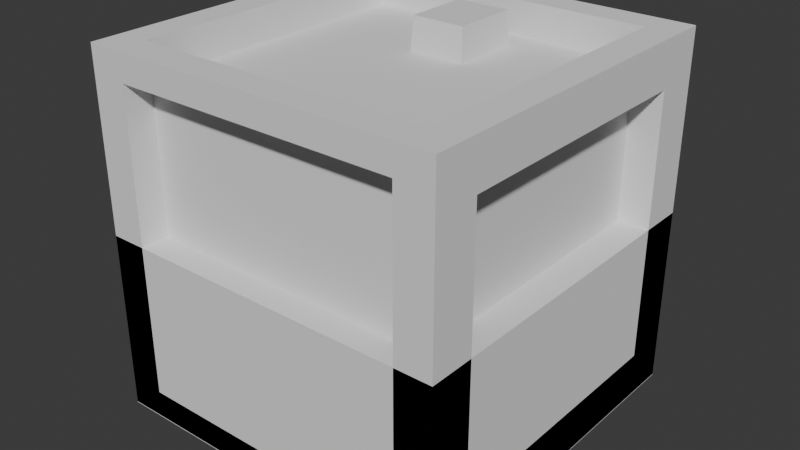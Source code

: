 # Source: GameJamAssets.blend  (saved by Blender 4.4.32; exported with 4.5.12 LTS)
import bpy
from mathutils import Matrix  # noqa: F401  (used for matrix-valued properties, if any)

bpy.ops.wm.read_factory_settings(use_empty=True)
scene = bpy.context.scene
scene.name = 'Scene'

# ---- collections
col_gamejamassets = bpy.data.collections.new('GameJamAssets'); scene.collection.children.link(col_gamejamassets)

# ---- world
world_world = bpy.data.worlds.new('World'); scene.world = world_world
world_world.use_nodes = True; world_world.node_tree.nodes.clear()
_N = world_world.node_tree.nodes; _L = world_world.node_tree.links
n0 = _N.new('ShaderNodeOutputWorld'); n0.name = 'World Output'; n0.location = (300, 300)
n1 = _N.new('ShaderNodeBackground'); n1.name = 'Background'; n1.location = (10, 300)
n1.inputs[0].default_value = (0.05088, 0.05088, 0.05088, 1.0)
_L.new(n1.outputs[0], n0.inputs[0])
n0.is_active_output = True
world_world.color = (0.05088, 0.05088, 0.05088)
world_world.sun_shadow_jitter_overblur = 0.0

# ---- meshes
me_cube_001 = bpy.data.meshes.new('Cube.001')
me_cube_001.from_pydata([(-0.5, -0.5, -0.5), (-0.5, -0.5, 0.5), (-0.5, 0.5, -0.5), (-0.5, 0.5, 0.5), (0.5, -0.5, -0.5), (0.5, -0.5, 0.5), (0.5, 0.5, -0.5), (0.5, 0.5, 0.5), (-0.5, 0.5, -0.5), (-0.5, -0.5, -0.5), (-0.5, -0.5, 0.5), (-0.5, 0.5, 0.5), (0.5, 0.5, -0.5), (0.5, 0.5, 0.5), (0.5, -0.5, -0.5), (0.5, -0.5, 0.5), (-0.5, 0.3716, -0.3734), (-0.5, -0.3716, -0.3734), (-0.5, -0.3716, 0.3734), (-0.5, 0.3716, 0.3734), (0.5, 0.3716, 0.3734), (0.5, 0.3716, -0.3734), (0.5, -0.3716, -0.3734), (0.5, -0.3716, 0.3734), (-0.4127, 0.3716, -0.3734), (-0.4127, -0.3716, -0.3734), (-0.4127, -0.3716, 0.3734), (-0.4127, 0.3716, 0.3734), (0.4127, 0.3716, 0.3734), (0.4127, 0.3716, -0.3734), (0.4127, -0.3716, -0.3734), (0.4127, -0.3716, 0.3734), (-0.3981, -0.5, -0.4235), (-0.3981, -0.5, 0.4235), (-0.3981, 0.5, 0.4235), (-0.3981, 0.5, -0.4235), (0.3981, 0.5, -0.4235), (0.3981, 0.5, 0.4235), (0.3981, -0.5, 0.4235), (0.3981, -0.5, -0.4235), (-0.3981, -0.4198, -0.4235), (-0.3981, -0.4198, 0.4235), (-0.3981, 0.4198, 0.4235), (-0.3981, 0.4198, -0.4235), (0.3981, 0.4198, -0.4235), (0.3981, 0.4198, 0.4235), (0.3981, -0.4198, 0.4235), (0.3981, -0.4198, -0.4235), (-0.4117, 0.413, -0.5), (-0.4117, -0.413, -0.5), (-0.4117, -0.413, 0.5), (-0.4117, 0.413, 0.5), (0.4117, 0.413, -0.5), (0.4117, 0.413, 0.5), (0.4117, -0.413, -0.5), (0.4117, -0.413, 0.5), (-0.4117, 0.413, -0.4061), (-0.4117, -0.413, -0.4061), (-0.4117, -0.413, 0.4061), (-0.4117, 0.413, 0.4061), (0.4117, 0.413, -0.4061), (0.4117, 0.413, 0.4061), (0.4117, -0.413, -0.4061), (0.4117, -0.413, 0.4061)], [], [(1, 3, 11, 10), (6, 2, 8, 12), (7, 5, 15, 13), (0, 4, 14, 9), (3, 1, 50, 51), (2, 6, 52, 48), (8, 9, 17, 16), (8, 11, 34, 35), (10, 11, 19, 18), (11, 13, 37, 34), (5, 1, 10, 15), (2, 0, 9, 8), (4, 6, 12, 14), (3, 7, 13, 11), (23, 22, 30, 31), (16, 17, 25, 24), (15, 14, 22, 23), (14, 12, 21, 22), (11, 8, 16, 19), (9, 10, 18, 17), (13, 15, 23, 20), (12, 13, 20, 21), (25, 26, 27, 24), (29, 28, 31, 30), (22, 21, 29, 30), (19, 16, 24, 27), (17, 18, 26, 25), (20, 23, 31, 28), (21, 20, 28, 29), (18, 19, 27, 26), (32, 39, 47, 40), (35, 34, 42, 43), (10, 9, 32, 33), (9, 14, 39, 32), (13, 12, 36, 37), (12, 8, 35, 36), (15, 10, 33, 38), (14, 15, 38, 39), (43, 42, 45, 44), (47, 46, 41, 40), (37, 36, 44, 45), (36, 35, 43, 44), (33, 32, 40, 41), (38, 33, 41, 46), (39, 38, 46, 47), (34, 37, 45, 42), (49, 48, 56, 57), (48, 52, 60, 56), (1, 5, 55, 50), (0, 2, 48, 49), (6, 4, 54, 52), (7, 3, 51, 53), (4, 0, 49, 54), (5, 7, 53, 55), (56, 60, 62, 57), (61, 59, 58, 63), (50, 55, 63, 58), (55, 53, 61, 63), (53, 51, 59, 61), (51, 50, 58, 59), (54, 49, 57, 62), (52, 54, 62, 60)])
_uv = me_cube_001.uv_layers.new(name='UVMap')
_uv.uv.foreach_set('vector', [0.875, 0.75, 0.875, 0.5, 0.875, 0.5, 0.875, 0.75, 0.375, 0.5, 0.125, 0.5, 0.125, 0.5, 0.375, 0.5, 0.625, 0.5, 0.625, 0.75, 0.625, 0.75, 0.625, 0.5, 0.125, 0.75, 0.375, 0.75, 0.375, 0.75, 0.125, 0.75, 0.875, 0.5, 0.875, 0.75, 0.875, 0.75, 0.875, 0.5, 0.125, 0.5, 0.375, 0.5, 0.375, 0.5, 0.125, 0.5, 0.125, 0.5, 0.125, 0.75, 0.125, 0.75, 0.125, 0.5, 0.375, 0.25, 0.625, 0.25, 0.625, 0.25, 0.375, 0.25, 0.875, 0.75, 0.875, 0.5, 0.875, 0.5, 0.875, 0.75, 0.875, 0.5, 0.625, 0.5, 0.625, 0.5, 0.875, 0.5, 0.625, 0.75, 0.875, 0.75, 0.875, 0.75, 0.625, 0.75, 0.125, 0.5, 0.125, 0.75, 0.125, 0.75, 0.125, 0.5, 0.375, 0.75, 0.375, 0.5, 0.375, 0.5, 0.375, 0.75, 0.875, 0.5, 0.625, 0.5, 0.625, 0.5, 0.875, 0.5, 0.625, 0.75, 0.375, 0.75, 0.375, 0.75, 0.625, 0.75, 0.125, 0.5, 0.125, 0.75, 0.125, 0.75, 0.125, 0.5, 0.625, 0.75, 0.375, 0.75, 0.375, 0.75, 0.625, 0.75, 0.375, 0.75, 0.375, 0.5, 0.375, 0.5, 0.375, 0.75, 0.625, 0.25, 0.375, 0.25, 0.375, 0.25, 0.625, 0.25, 0.375, 1.0, 0.625, 1.0, 0.625, 1.0, 0.375, 1.0, 0.625, 0.5, 0.625, 0.75, 0.625, 0.75, 0.625, 0.5, 0.375, 0.5, 0.625, 0.5, 0.625, 0.5, 0.375, 0.5, 0.375, 0.0, 0.625, 0.0, 0.625, 0.25, 0.375, 0.25, 0.375, 0.5, 0.625, 0.5, 0.625, 0.75, 0.375, 0.75, 0.375, 0.75, 0.375, 0.5, 0.375, 0.5, 0.375, 0.75, 0.625, 0.25, 0.375, 0.25, 0.375, 0.25, 0.625, 0.25, 0.375, 1.0, 0.625, 1.0, 0.625, 1.0, 0.375, 1.0, 0.625, 0.5, 0.625, 0.75, 0.625, 0.75, 0.625, 0.5, 0.375, 0.5, 0.625, 0.5, 0.625, 0.5, 0.375, 0.5, 0.875, 0.75, 0.875, 0.5, 0.875, 0.5, 0.875, 0.75, 0.125, 0.75, 0.375, 0.75, 0.375, 0.75, 0.125, 0.75, 0.375, 0.25, 0.625, 0.25, 0.625, 0.25, 0.375, 0.25, 0.625, 1.0, 0.375, 1.0, 0.375, 1.0, 0.625, 1.0, 0.125, 0.75, 0.375, 0.75, 0.375, 0.75, 0.125, 0.75, 0.625, 0.5, 0.375, 0.5, 0.375, 0.5, 0.625, 0.5, 0.375, 0.5, 0.125, 0.5, 0.125, 0.5, 0.375, 0.5, 0.625, 0.75, 0.875, 0.75, 0.875, 0.75, 0.625, 0.75, 0.375, 0.75, 0.625, 0.75, 0.625, 0.75, 0.375, 0.75, 0.375, 0.25, 0.625, 0.25, 0.625, 0.5, 0.375, 0.5, 0.375, 0.75, 0.625, 0.75, 0.625, 1.0, 0.375, 1.0, 0.625, 0.5, 0.375, 0.5, 0.375, 0.5, 0.625, 0.5, 0.375, 0.5, 0.125, 0.5, 0.125, 0.5, 0.375, 0.5, 0.625, 1.0, 0.375, 1.0, 0.375, 1.0, 0.625, 1.0, 0.625, 0.75, 0.875, 0.75, 0.875, 0.75, 0.625, 0.75, 0.375, 0.75, 0.625, 0.75, 0.625, 0.75, 0.375, 0.75, 0.875, 0.5, 0.625, 0.5, 0.625, 0.5, 0.875, 0.5, 0.125, 0.75, 0.125, 0.5, 0.125, 0.5, 0.125, 0.75, 0.125, 0.5, 0.375, 0.5, 0.375, 0.5, 0.125, 0.5, 0.875, 0.75, 0.625, 0.75, 0.625, 0.75, 0.875, 0.75, 0.125, 0.75, 0.125, 0.5, 0.125, 0.5, 0.125, 0.75, 0.375, 0.5, 0.375, 0.75, 0.375, 0.75, 0.375, 0.5, 0.625, 0.5, 0.875, 0.5, 0.875, 0.5, 0.625, 0.5, 0.375, 0.75, 0.125, 0.75, 0.125, 0.75, 0.375, 0.75, 0.625, 0.75, 0.625, 0.5, 0.625, 0.5, 0.625, 0.75, 0.125, 0.5, 0.375, 0.5, 0.375, 0.75, 0.125, 0.75, 0.625, 0.5, 0.875, 0.5, 0.875, 0.75, 0.625, 0.75, 0.875, 0.75, 0.625, 0.75, 0.625, 0.75, 0.875, 0.75, 0.625, 0.75, 0.625, 0.5, 0.625, 0.5, 0.625, 0.75, 0.625, 0.5, 0.875, 0.5, 0.875, 0.5, 0.625, 0.5, 0.875, 0.5, 0.875, 0.75, 0.875, 0.75, 0.875, 0.5, 0.375, 0.75, 0.125, 0.75, 0.125, 0.75, 0.375, 0.75, 0.375, 0.5, 0.375, 0.75, 0.375, 0.75, 0.375, 0.5])
me_cube_001.update()
me_cube_002 = bpy.data.meshes.new('Cube.002')
me_cube_002.from_pydata([(-0.5, -0.5, -0.252), (-0.5, -0.5, 0.252), (-0.5, 0.5, -0.252), (-0.5, 0.5, 0.252), (0.5, -0.5, -0.252), (0.5, -0.5, 0.252), (0.5, 0.5, -0.252), (0.5, 0.5, 0.252), (0.3, 0.5, -0.252), (0.1, 0.5, -0.252), (-0.1, 0.5, -0.252), (-0.3, 0.5, -0.252), (-0.3, 0.5, 0.252), (-0.1, 0.5, 0.252), (0.1, 0.5, 0.252), (0.3, 0.5, 0.252), (-0.3, -0.5, -0.252), (-0.1, -0.5, -0.252), (0.1, -0.5, -0.252), (0.3, -0.5, -0.252), (0.3, -0.5, 0.252), (0.1, -0.5, 0.252), (-0.1, -0.5, 0.252), (-0.3, -0.5, 0.252), (-0.5, 0.3605, -0.252), (-0.5, 0.1105, -0.252), (-0.5, -0.1395, -0.252), (-0.5, -0.1395, 0.252), (-0.5, 0.1105, 0.252), (-0.5, 0.3605, 0.252), (0.5, -0.1395, -0.252), (0.5, 0.1105, -0.252), (0.5, 0.3605, -0.252), (0.5, 0.3605, 0.252), (0.5, 0.1105, 0.252), (0.5, -0.1395, 0.252), (0.3, 0.3605, 0.252), (0.3, 0.1105, 0.252), (0.3, -0.1395, 0.252), (0.1, 0.3605, 0.252), (0.1, 0.1105, 0.252), (0.1, -0.1395, 0.252), (-0.1, 0.3605, 0.252), (-0.1, 0.1105, 0.252), (-0.1, -0.1395, 0.252), (-0.3, 0.3605, 0.252), (-0.3, 0.1105, 0.252), (-0.3, -0.1395, 0.252), (-0.3, 0.3605, -0.252), (-0.3, 0.1105, -0.252), (-0.3, -0.1395, -0.252), (-0.1, 0.3605, -0.252), (-0.1, 0.1105, -0.252), (-0.1, -0.1395, -0.252), (0.1, 0.3605, -0.252), (0.1, 0.1105, -0.252), (0.1, -0.1395, -0.252), (0.3, 0.3605, -0.252), (0.3, 0.1105, -0.252), (0.3, -0.1395, -0.252), (0.2783, 0.08334, 0.5106), (0.2783, -0.1123, 0.5106), (0.1217, 0.08334, 0.5106), (0.1217, -0.1123, 0.5106), (-0.1137, 0.09338, 0.3312), (-0.1137, -0.1223, 0.3312), (-0.2863, 0.09338, 0.3312), (-0.2863, -0.1223, 0.3312), (0.0748, 0.329, 0.748), (0.0748, 0.142, 0.748), (-0.0748, 0.329, 0.748), (-0.0748, 0.142, 0.748)], [], [(24, 29, 3, 2), (8, 15, 7, 6), (30, 35, 5, 4), (16, 23, 1, 0), (59, 30, 4, 19), (47, 27, 1, 23), (35, 38, 20, 5), (38, 41, 21, 20), (41, 44, 22, 21), (44, 47, 23, 22), (26, 50, 16, 0), (50, 53, 17, 16), (53, 56, 18, 17), (56, 59, 19, 18), (4, 5, 20, 19), (19, 20, 21, 18), (18, 21, 22, 17), (17, 22, 23, 16), (2, 3, 12, 11), (11, 12, 13, 10), (10, 13, 14, 9), (9, 14, 15, 8), (9, 8, 57, 54), (54, 57, 58, 55), (55, 58, 59, 56), (10, 9, 54, 51), (51, 54, 55, 52), (52, 55, 56, 53), (11, 10, 51, 48), (48, 51, 52, 49), (49, 52, 53, 50), (2, 11, 48, 24), (24, 48, 49, 25), (25, 49, 50, 26), (13, 12, 45, 42), (42, 45, 46, 43), (47, 44, 65, 67), (14, 13, 42, 39), (42, 43, 71, 70), (40, 43, 44, 41), (15, 14, 39, 36), (36, 39, 40, 37), (40, 41, 63, 62), (7, 15, 36, 33), (33, 36, 37, 34), (34, 37, 38, 35), (12, 3, 29, 45), (45, 29, 28, 46), (46, 28, 27, 47), (8, 6, 32, 57), (57, 32, 31, 58), (58, 31, 30, 59), (6, 7, 33, 32), (32, 33, 34, 31), (31, 34, 35, 30), (0, 1, 27, 26), (26, 27, 28, 25), (25, 28, 29, 24), (60, 62, 63, 61), (37, 40, 62, 60), (38, 37, 60, 61), (41, 38, 61, 63), (64, 66, 67, 65), (44, 43, 64, 65), (43, 46, 66, 64), (46, 47, 67, 66), (68, 70, 71, 69), (43, 40, 69, 71), (39, 42, 70, 68), (40, 39, 68, 69)])
_uv = me_cube_002.uv_layers.new(name='UVMap')
_uv.uv.foreach_set('vector', [0.375, 0.2151, 0.625, 0.2151, 0.625, 0.25, 0.375, 0.25, 0.375, 0.45, 0.625, 0.45, 0.625, 0.5, 0.375, 0.5, 0.375, 0.6599, 0.625, 0.6599, 0.625, 0.75, 0.375, 0.75, 0.375, 0.95, 0.625, 0.95, 0.625, 1.0, 0.375, 1.0, 0.325, 0.6599, 0.375, 0.6599, 0.375, 0.75, 0.325, 0.75, 0.825, 0.6599, 0.875, 0.6599, 0.875, 0.75, 0.825, 0.75, 0.625, 0.6599, 0.675, 0.6599, 0.675, 0.75, 0.625, 0.75, 0.675, 0.6599, 0.725, 0.6599, 0.725, 0.75, 0.675, 0.75, 0.725, 0.6599, 0.775, 0.6599, 0.775, 0.75, 0.725, 0.75, 0.775, 0.6599, 0.825, 0.6599, 0.825, 0.75, 0.775, 0.75, 0.125, 0.6599, 0.175, 0.6599, 0.175, 0.75, 0.125, 0.75, 0.175, 0.6599, 0.225, 0.6599, 0.225, 0.75, 0.175, 0.75, 0.225, 0.6599, 0.275, 0.6599, 0.275, 0.75, 0.225, 0.75, 0.275, 0.6599, 0.325, 0.6599, 0.325, 0.75, 0.275, 0.75, 0.375, 0.75, 0.625, 0.75, 0.625, 0.8, 0.375, 0.8, 0.375, 0.8, 0.625, 0.8, 0.625, 0.85, 0.375, 0.85, 0.375, 0.85, 0.625, 0.85, 0.625, 0.9, 0.375, 0.9, 0.375, 0.9, 0.625, 0.9, 0.625, 0.95, 0.375, 0.95, 0.375, 0.25, 0.625, 0.25, 0.625, 0.3, 0.375, 0.3, 0.375, 0.3, 0.625, 0.3, 0.625, 0.35, 0.375, 0.35, 0.375, 0.35, 0.625, 0.35, 0.625, 0.4, 0.375, 0.4, 0.375, 0.4, 0.625, 0.4, 0.625, 0.45, 0.375, 0.45, 0.275, 0.5, 0.325, 0.5, 0.325, 0.5349, 0.275, 0.5349, 0.275, 0.5349, 0.325, 0.5349, 0.325, 0.5974, 0.275, 0.5974, 0.275, 0.5974, 0.325, 0.5974, 0.325, 0.6599, 0.275, 0.6599, 0.225, 0.5, 0.275, 0.5, 0.275, 0.5349, 0.225, 0.5349, 0.225, 0.5349, 0.275, 0.5349, 0.275, 0.5974, 0.225, 0.5974, 0.225, 0.5974, 0.275, 0.5974, 0.275, 0.6599, 0.225, 0.6599, 0.175, 0.5, 0.225, 0.5, 0.225, 0.5349, 0.175, 0.5349, 0.175, 0.5349, 0.225, 0.5349, 0.225, 0.5974, 0.175, 0.5974, 0.175, 0.5974, 0.225, 0.5974, 0.225, 0.6599, 0.175, 0.6599, 0.125, 0.5, 0.175, 0.5, 0.175, 0.5349, 0.125, 0.5349, 0.125, 0.5349, 0.175, 0.5349, 0.175, 0.5974, 0.125, 0.5974, 0.125, 0.5974, 0.175, 0.5974, 0.175, 0.6599, 0.125, 0.6599, 0.775, 0.5, 0.825, 0.5, 0.825, 0.5349, 0.775, 0.5349, 0.775, 0.5349, 0.825, 0.5349, 0.825, 0.5974, 0.775, 0.5974, 0.825, 0.6599, 0.775, 0.6599, 0.775, 0.6599, 0.825, 0.6599, 0.725, 0.5, 0.775, 0.5, 0.775, 0.5349, 0.725, 0.5349, 0.775, 0.5349, 0.775, 0.5974, 0.775, 0.5974, 0.775, 0.5349, 0.725, 0.5974, 0.775, 0.5974, 0.775, 0.6599, 0.725, 0.6599, 0.675, 0.5, 0.725, 0.5, 0.725, 0.5349, 0.675, 0.5349, 0.675, 0.5349, 0.725, 0.5349, 0.725, 0.5974, 0.675, 0.5974, 0.725, 0.5974, 0.725, 0.6599, 0.725, 0.6599, 0.725, 0.5974, 0.625, 0.5, 0.675, 0.5, 0.675, 0.5349, 0.625, 0.5349, 0.625, 0.5349, 0.675, 0.5349, 0.675, 0.5974, 0.625, 0.5974, 0.625, 0.5974, 0.675, 0.5974, 0.675, 0.6599, 0.625, 0.6599, 0.825, 0.5, 0.875, 0.5, 0.875, 0.5349, 0.825, 0.5349, 0.825, 0.5349, 0.875, 0.5349, 0.875, 0.5974, 0.825, 0.5974, 0.825, 0.5974, 0.875, 0.5974, 0.875, 0.6599, 0.825, 0.6599, 0.325, 0.5, 0.375, 0.5, 0.375, 0.5349, 0.325, 0.5349, 0.325, 0.5349, 0.375, 0.5349, 0.375, 0.5974, 0.325, 0.5974, 0.325, 0.5974, 0.375, 0.5974, 0.375, 0.6599, 0.325, 0.6599, 0.375, 0.5, 0.625, 0.5, 0.625, 0.5349, 0.375, 0.5349, 0.375, 0.5349, 0.625, 0.5349, 0.625, 0.5974, 0.375, 0.5974, 0.375, 0.5974, 0.625, 0.5974, 0.625, 0.6599, 0.375, 0.6599, 0.375, 0.0, 0.625, 0.0, 0.625, 0.09013, 0.375, 0.09013, 0.375, 0.09013, 0.625, 0.09013, 0.625, 0.1526, 0.375, 0.1526, 0.375, 0.1526, 0.625, 0.1526, 0.625, 0.2151, 0.375, 0.2151, 0.675, 0.5974, 0.725, 0.5974, 0.725, 0.6599, 0.675, 0.6599, 0.675, 0.5974, 0.725, 0.5974, 0.725, 0.5974, 0.675, 0.5974, 0.675, 0.6599, 0.675, 0.5974, 0.675, 0.5974, 0.675, 0.6599, 0.725, 0.6599, 0.675, 0.6599, 0.675, 0.6599, 0.725, 0.6599, 0.775, 0.5974, 0.825, 0.5974, 0.825, 0.6599, 0.775, 0.6599, 0.775, 0.6599, 0.775, 0.5974, 0.775, 0.5974, 0.775, 0.6599, 0.775, 0.5974, 0.825, 0.5974, 0.825, 0.5974, 0.775, 0.5974, 0.825, 0.5974, 0.825, 0.6599, 0.825, 0.6599, 0.825, 0.5974, 0.725, 0.5349, 0.775, 0.5349, 0.775, 0.5974, 0.725, 0.5974, 0.775, 0.5974, 0.725, 0.5974, 0.725, 0.5974, 0.775, 0.5974, 0.725, 0.5349, 0.775, 0.5349, 0.775, 0.5349, 0.725, 0.5349, 0.725, 0.5974, 0.725, 0.5349, 0.725, 0.5349, 0.725, 0.5974])
me_cube_002.update()

# ---- objects
ob_defaultbox = bpy.data.objects.new('defaultBox', me_cube_001)
ob_defaultinteract = bpy.data.objects.new('defaultInteract', me_cube_002)

# ---- transforms, parenting, visibility, modifiers, constraints
ob_defaultbox.location = (0.0, 0.0, 0.5)
ob_defaultinteract.location = (0.0, 0.0, 0.25)

# ---- collection membership
col_gamejamassets.objects.link(ob_defaultbox)
col_gamejamassets.objects.link(ob_defaultinteract)

# ---- scene / render settings (as saved in the file)
scene.frame_start = 1; scene.frame_end = 250; scene.frame_set(1)
scene.render.engine = 'BLENDER_EEVEE_NEXT'
bpy.context.view_layer.update()

# ---- added for rendering (the .blend has no active camera and no usable light): camera, sun
cam_auto = bpy.data.cameras.new('AutoCamera')
cam_auto.lens = 50.0
cam_auto.sensor_width = 36.0
cam_auto.clip_end = 1000.0
ob_auto_camera = bpy.data.objects.new('AutoCamera', cam_auto)
scene.collection.objects.link(ob_auto_camera)
ob_auto_camera.location = (1.60362, -1.92434, 1.78188)
ob_auto_camera.rotation_euler = (1.09748, -7.21219e-08, 0.694738)
scene.camera = ob_auto_camera
light_auto_sun = bpy.data.lights.new('AutoSun', 'SUN')
light_auto_sun.energy = 3.0
light_auto_sun.angle = 0.0523599
ob_auto_sun = bpy.data.objects.new('AutoSun', light_auto_sun)
scene.collection.objects.link(ob_auto_sun)
ob_auto_sun.rotation_euler = (0.872665, 0.174533, 0.523599)
bpy.context.view_layer.update()
